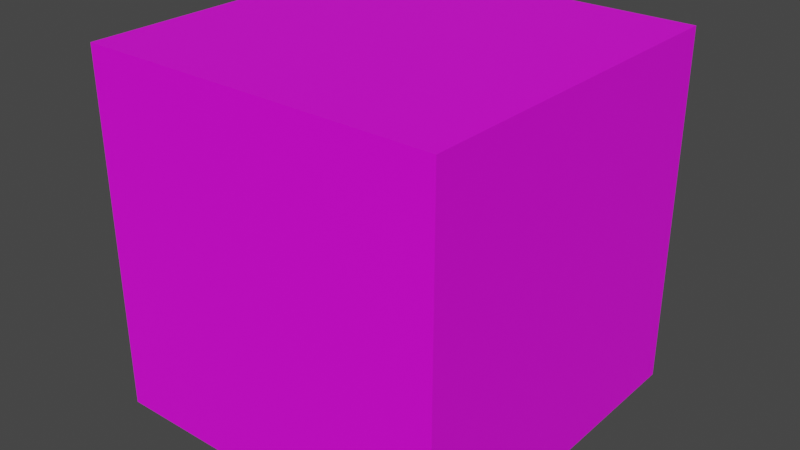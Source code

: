 # Source: Earth.blend  (saved by Blender 3.2.14; exported with 4.5.12 LTS)
import bpy
from mathutils import Matrix  # noqa: F401  (used for matrix-valued properties, if any)

bpy.ops.wm.read_factory_settings(use_empty=True)
scene = bpy.context.scene
scene.name = 'Scene'

# ---- collections
col_collection = bpy.data.collections.new('Collection'); scene.collection.children.link(col_collection)

# ---- images (referenced by path relative to the original .blend; pixels are not part of the script)
import os
ASSET_DIR = os.environ.get("B2B_ASSET_DIR", "")  # directory of the original .blend (textures are referenced by path, not embedded)
HERE = os.path.dirname(os.path.abspath(__file__))  # packed textures are extracted next to this script under _unpacked/

def load_image(name, relpath, width, height, colorspace="sRGB"):
    """Load a texture the original file referenced (path relative to the .blend, or extracted next to this script)."""
    p = next((c for c in (os.path.join(HERE, relpath), os.path.join(ASSET_DIR, relpath)) if relpath and os.path.exists(c)), "")
    if p:
        img = bpy.data.images.load(p, check_existing=True)
        img.name = name
    else:  # same state as the original file: an image datablock whose file is absent (Cycles renders it pink)
        img = bpy.data.images.new(name, width, height)
        img.source = "FILE"
        img.filepath = "//" + (relpath or name)
    img.colorspace_settings.name = colorspace
    return img
img_pngegg_png = load_image('pngegg.png', 'pngegg.png', 1024, 1024, 'sRGB')

# ---- materials (node trees are filled in below, after node groups)
mat_material_001 = bpy.data.materials.new('Material.001')
mat_material_001.use_transparent_shadow = False

# ---- material node trees
mat_material_001.use_nodes = True; mat_material_001.node_tree.nodes.clear()
_N = mat_material_001.node_tree.nodes; _L = mat_material_001.node_tree.links
n0 = _N.new('ShaderNodeBsdfPrincipled'); n0.name = 'Principled BSDF'; n0.location = (10, 300)
n0.distribution = 'GGX'
n0.subsurface_method = 'RANDOM_WALK_SKIN'
n0.inputs[3].default_value = 1.45
n0.inputs[27].default_value = (0.0, 0.0, 0.0, 1.0)
n0.inputs[28].default_value = 1.0
n1 = _N.new('ShaderNodeOutputMaterial'); n1.name = 'Material Output'; n1.location = (300, 300)
n2 = _N.new('ShaderNodeTexImage'); n2.name = 'Image Texture'; n2.location = (-484, 201)
n2.image = img_pngegg_png
_L.new(n0.outputs[0], n1.inputs[0])
_L.new(n2.outputs[0], n0.inputs[0])
n1.is_active_output = True

# ---- world
world_world = bpy.data.worlds.new('World'); scene.world = world_world
world_world.use_nodes = True; world_world.node_tree.nodes.clear()
_N = world_world.node_tree.nodes; _L = world_world.node_tree.links
n0 = _N.new('ShaderNodeOutputWorld'); n0.name = 'World Output'; n0.location = (300, 300)
n1 = _N.new('ShaderNodeBackground'); n1.name = 'Background'; n1.location = (10, 300)
n1.inputs[0].default_value = (0.05088, 0.05088, 0.05088, 1.0)
_L.new(n1.outputs[0], n0.inputs[0])
n0.is_active_output = True
world_world.color = (0.05088, 0.05088, 0.05088)
world_world.use_sun_shadow = False
world_world.sun_shadow_jitter_overblur = 0.0

# ---- meshes
me_cube_001 = bpy.data.meshes.new('Cube.001')
me_cube_001.from_pydata([(-1.0, -1.0, -1.0), (-1.0, -1.0, 1.0), (-1.0, 1.0, -1.0), (-1.0, 1.0, 1.0), (1.0, -1.0, -1.0), (1.0, -1.0, 1.0), (1.0, 1.0, -1.0), (1.0, 1.0, 1.0)], [], [(0, 1, 3, 2), (2, 3, 7, 6), (6, 7, 5, 4), (4, 5, 1, 0), (2, 6, 4, 0), (7, 3, 1, 5)])
_uv = me_cube_001.uv_layers.new(name='UVMap')
_uv.uv.foreach_set('vector', [1.0, 0.3333, 1.0, 0.6667, 0.7552, 0.6667, 0.7552, 0.3333, 0.7552, 0.3333, 0.7552, 0.6667, 0.5, 0.6667, 0.5, 0.3333, 0.5, 0.3333, 0.5, 0.6667, 0.2522, 0.6667, 0.2522, 0.3333, 0.2522, 0.3333, 0.2522, 0.6667, 1.118e-08, 0.6667, 1.118e-08, 0.3333, 0.5, 0.0, 0.5, 0.3333, 0.2522, 0.3333, 0.2522, 0.0, 0.5, 0.6667, 0.5, 1.0, 0.2522, 1.0, 0.2522, 0.6667])
me_cube_001.materials.append(mat_material_001)
me_cube_001.update()

# ---- objects
ob_cube = bpy.data.objects.new('Cube', me_cube_001)

# ---- transforms, parenting, visibility, modifiers, constraints
ob_cube.location = (0.0, 0.0, 0.0)

# ---- collection membership
col_collection.objects.link(ob_cube)

# ---- scene / render settings (as saved in the file)
scene.frame_start = 1; scene.frame_end = 250; scene.frame_set(2)
scene.render.engine = 'BLENDER_EEVEE_NEXT'
scene.cycles.sampling_pattern = 'TABULATED_SOBOL'
scene.cycles.use_light_tree = False
scene.view_settings.view_transform = 'Filmic'
bpy.context.view_layer.update()

# ---- added for rendering (the .blend has no active camera and no usable light): camera, sun
cam_auto = bpy.data.cameras.new('AutoCamera')
cam_auto.lens = 50.0
cam_auto.sensor_width = 36.0
cam_auto.clip_end = 1000.0
ob_auto_camera = bpy.data.objects.new('AutoCamera', cam_auto)
scene.collection.objects.link(ob_auto_camera)
ob_auto_camera.location = (3.20507, -3.84609, 2.56406)
ob_auto_camera.rotation_euler = (1.09748, -7.21219e-08, 0.694738)
scene.camera = ob_auto_camera
light_auto_sun = bpy.data.lights.new('AutoSun', 'SUN')
light_auto_sun.energy = 3.0
light_auto_sun.angle = 0.0523599
ob_auto_sun = bpy.data.objects.new('AutoSun', light_auto_sun)
scene.collection.objects.link(ob_auto_sun)
ob_auto_sun.rotation_euler = (0.872665, 0.174533, 0.523599)
bpy.context.view_layer.update()
